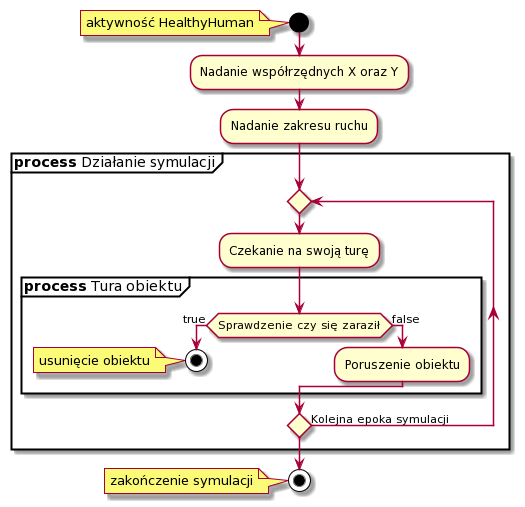

The diagram above was rendered by PlantUML. Its source (embedded in the PNG):
@startuml
start
note left: aktywność HealthyHuman
:Nadanie współrzędnych X oraz Y;
:Nadanie zakresu ruchu;


partition "**process** Działanie symulacji"{
repeat
:Czekanie na swoją turę;

partition "**process** Tura obiektu"{
if (Sprawdzenie czy się zaraził) then (true)

stop
note left: usunięcie obiektu
else (false)
:Poruszenie obiektu;
endif

}

repeat while () is (Kolejna epoka symulacji)

}
stop
note left: zakończenie symulacji
@enduml